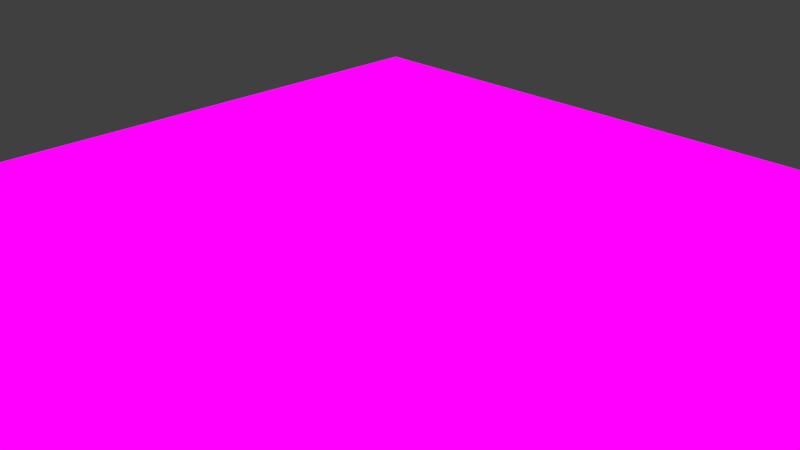 # Source: HouseCodingIL.blend  (saved by Blender 2.76.0; exported with 4.5.12 LTS)
import bpy
from mathutils import Matrix  # noqa: F401  (used for matrix-valued properties, if any)

bpy.ops.wm.read_factory_settings(use_empty=True)
scene = bpy.context.scene
scene.name = 'Scene'

# ---- collections
col_collection_1 = bpy.data.collections.new('Collection 1'); scene.collection.children.link(col_collection_1)

# ---- images (referenced by path relative to the original .blend; pixels are not part of the script)
import os
ASSET_DIR = os.environ.get("B2B_ASSET_DIR", "")  # directory of the original .blend (textures are referenced by path, not embedded)
HERE = os.path.dirname(os.path.abspath(__file__))  # packed textures are extracted next to this script under _unpacked/

def load_image(name, relpath, width, height, colorspace="sRGB"):
    """Load a texture the original file referenced (path relative to the .blend, or extracted next to this script)."""
    p = next((c for c in (os.path.join(HERE, relpath), os.path.join(ASSET_DIR, relpath)) if relpath and os.path.exists(c)), "")
    if p:
        img = bpy.data.images.load(p, check_existing=True)
        img.name = name
    else:  # same state as the original file: an image datablock whose file is absent (Cycles renders it pink)
        img = bpy.data.images.new(name, width, height)
        img.source = "FILE"
        img.filepath = "//" + (relpath or name)
    img.colorspace_settings.name = colorspace
    return img
img_grassresize_jpg = load_image('grassResize.jpg', 'grassResize.jpg', 1024, 1024, 'sRGB')
img_grassresizegs_jpg = load_image('grassResizeGS.jpg', 'grassResizeGS.jpg', 1024, 1024, 'Non-Color')
img_grassresizelevels_jpg = load_image('grassResizeLevels.jpg', 'grassResizeLevels.jpg', 1024, 1024, 'Non-Color')
img_grass = load_image('Grass', 'bakedGrass.png', 1024, 1024, 'sRGB')

# ---- materials (node trees are filled in below, after node groups)
mat_material = bpy.data.materials.new('Material')
mat_material.alpha_threshold = 0.0
mat_material.roughness = 0.5

# ---- material node trees
mat_material.use_nodes = True; mat_material.node_tree.nodes.clear()
_N = mat_material.node_tree.nodes; _L = mat_material.node_tree.links
n0 = _N.new('ShaderNodeBsdfDiffuse'); n0.name = 'Diffuse BSDF'; n0.location = (10, 300)
n1 = _N.new('ShaderNodeOutputMaterial'); n1.name = 'Material Output'; n1.location = (563, 294)
n2 = _N.new('ShaderNodeBsdfAnisotropic'); n2.name = 'Glossy BSDF'; n2.location = (-3, 153)
n2.distribution = 'GGX'
n2.inputs[1].default_value = 0.4472
n3 = _N.new('ShaderNodeMixShader'); n3.name = 'Mix Shader'; n3.location = (301, 317)
n4 = _N.new('ShaderNodeTexImage'); n4.name = 'Image Texture'; n4.location = (-315, 380)
n4.width = 140
n4.image = img_grassresize_jpg
n5 = _N.new('ShaderNodeBump'); n5.name = 'Bump'; n5.location = (-210, 68)
n5.inputs[1].default_value = 0.1
n5.inputs[2].default_value = 1.0
n6 = _N.new('ShaderNodeTexImage'); n6.name = 'Image Texture.001'; n6.location = (-422, 99)
n6.width = 140
n6.image = img_grassresizegs_jpg
n7 = _N.new('ShaderNodeTexImage'); n7.name = 'Image Texture.002'; n7.location = (21, 576)
n7.width = 140
n7.image = img_grassresizelevels_jpg
n8 = _N.new('ShaderNodeTexImage'); n8.name = 'Image Texture.003'; n8.location = (318, 92)
n8.width = 140
n8.image = img_grass
_L.new(n0.outputs[0], n3.inputs[1])
_L.new(n2.outputs[0], n3.inputs[2])
_L.new(n4.outputs[0], n0.inputs[0])
_L.new(n6.outputs[0], n5.inputs[3])
_L.new(n5.outputs[0], n2.inputs[4])
_L.new(n5.outputs[0], n0.inputs[2])
_L.new(n7.outputs[0], n3.inputs[0])
_L.new(n8.outputs[0], n1.inputs[0])
n1.is_active_output = True

# ---- world
world_world = bpy.data.worlds.new('World'); scene.world = world_world
world_world.color = (0.05088, 0.05088, 0.05088)
world_world.use_sun_shadow = False
world_world.sun_shadow_jitter_overblur = 0.0
world_world.cycles.sampling_method = 'MANUAL'
world_world.cycles.sample_map_resolution = 256

# ---- cameras
cam_camera = bpy.data.cameras.new('Camera')
cam_camera.clip_end = 100.0
cam_camera.lens = 35.0
cam_camera.sensor_width = 32.0
cam_camera.sensor_height = 18.0
cam_camera.ortho_scale = 7.314
cam_camera.dof.focus_distance = 0.0

# ---- lights
light_sun = bpy.data.lights.new('Sun', 'SUN')
light_sun.transmission_factor = 0.0
light_sun.angle = 0.1993
light_sun.energy = 1.0
light_sun.shadow_buffer_clip_start = 0.5
light_sun.shadow_soft_size = 0.1
light_sun.shadow_cascade_max_distance = 1000.0
light_sun.cycles.use_multiple_importance_sampling = False

# ---- meshes
me_plane_001 = bpy.data.meshes.new('Plane.001')
me_plane_001.from_pydata([(-1.0, -1.0, 0.0), (1.0, -1.0, 0.0), (-1.0, 1.0, 0.0), (1.0, 1.0, 0.0)], [], [(0, 1, 3, 2)])
_uv = me_plane_001.uv_layers.new(name='UVMap')
_uv.uv.foreach_set('vector', [0.0001, 9.998e-05, 0.9999, 9.998e-05, 0.9999, 0.9999, 9.998e-05, 0.9999])
me_plane_001.materials.append(mat_material)
me_plane_001.use_remesh_preserve_volume = False
me_plane_001.use_remesh_preserve_attributes = False
me_plane_001.use_mirror_vertex_groups = False
me_plane_001.update()

# ---- objects
ob_plane = bpy.data.objects.new('Plane', me_plane_001)
ob_sun = bpy.data.objects.new('Sun', light_sun)
ob_camera = bpy.data.objects.new('Camera', cam_camera)

# ---- transforms, parenting, visibility, modifiers, constraints
ob_plane.location = (-0.06182, 0.01748, -0.0005506)
ob_plane.scale = (6.528, 6.528, 6.528)
ob_plane.lineart.crease_threshold = 0.0
ob_sun.location = (-12.62, -11.12, 18.72)
ob_sun.lineart.crease_threshold = 0.0
ob_camera.location = (7.481, -6.508, 5.344)
ob_camera.rotation_euler = (1.109, 0.01082, 0.8149)
ob_camera.lock_rotations_4d = False
ob_camera.empty_display_type = 'ARROWS'
ob_camera.color = (0.0, 0.0, 0.0, 0.0)
ob_camera.display_type = 'WIRE'
ob_camera.lineart.crease_threshold = 0.0

# ---- collection membership
col_collection_1.objects.link(ob_plane)
col_collection_1.objects.link(ob_sun)
col_collection_1.objects.link(ob_camera)

# ---- scene / render settings (as saved in the file)
scene.camera = ob_camera
scene.frame_start = 1; scene.frame_end = 250; scene.frame_set(1)
scene.render.engine = 'CYCLES'
scene.render.image_settings.compression = 90
scene.render.resolution_percentage = 50
scene.render.dither_intensity = 0.0
scene.cycles.use_denoising = False
scene.cycles.samples = 10
scene.cycles.sampling_pattern = 'TABULATED_SOBOL'
scene.cycles.light_sampling_threshold = 0.0
scene.cycles.use_adaptive_sampling = False
scene.cycles.use_light_tree = False
scene.cycles.blur_glossy = 0.0
scene.cycles.volume_bounces = 1
scene.cycles.pixel_filter_type = 'GAUSSIAN'
scene.cycles.sample_clamp_indirect = 0.0
scene.view_settings.view_transform = 'Standard'
bpy.context.view_layer.update()
